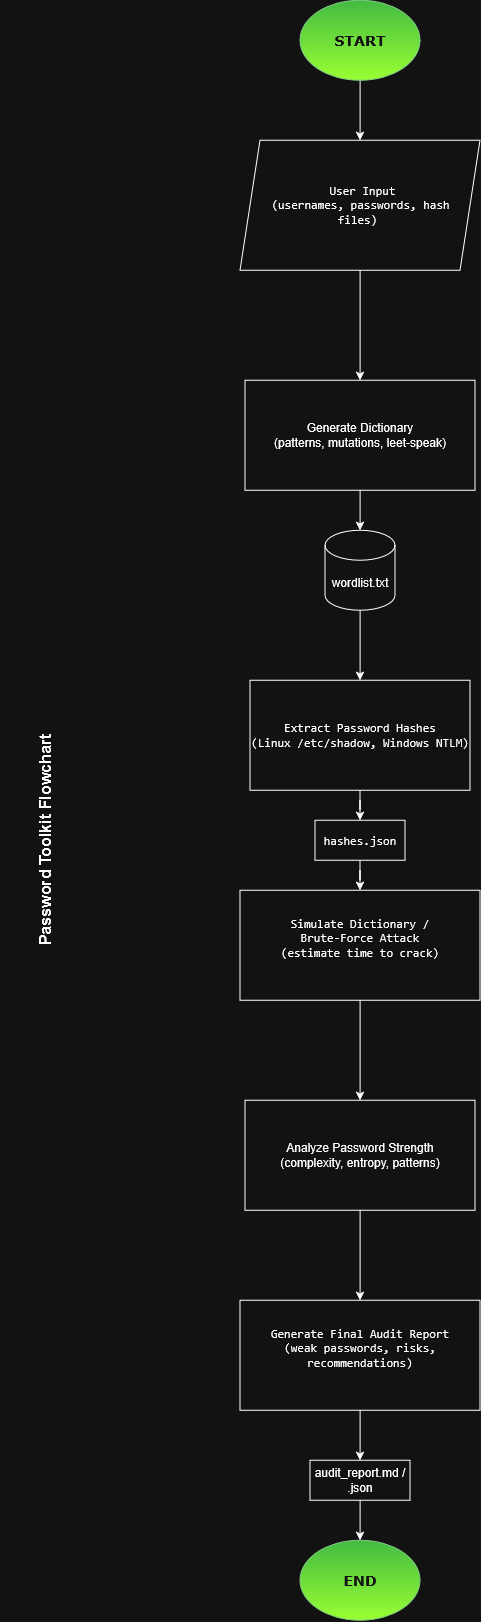

The diagram above was exported from draw.io. Its source (the exported page's mxGraphModel, read from the mxfile embedded in the PNG):
<mxGraphModel dx="1288" dy="669" grid="1" gridSize="10" guides="1" tooltips="1" connect="1" arrows="1" fold="1" page="1" pageScale="1" pageWidth="850" pageHeight="1100" math="0" shadow="0">
  <root>
    <mxCell id="0" />
    <mxCell id="1" parent="0" />
    <mxCell id="mTFwG2UOelWGAE26Wx-I-10" edge="1" parent="1" source="mTFwG2UOelWGAE26Wx-I-1" style="edgeStyle=orthogonalEdgeStyle;rounded=0;orthogonalLoop=1;jettySize=auto;html=1;" target="mTFwG2UOelWGAE26Wx-I-4" value="">
      <mxGeometry relative="1" as="geometry" />
    </mxCell>
    <mxCell id="mTFwG2UOelWGAE26Wx-I-1" parent="1" style="ellipse;whiteSpace=wrap;html=1;shapeInside=1;fillColor=#008a00;fontColor=#ffffff;strokeColor=#005700;gradientColor=light-dark(#000000,#99FF33);" value="&lt;h3&gt;&lt;font face=&quot;Verdana&quot;&gt;START&lt;/font&gt;&lt;/h3&gt;" vertex="1">
      <mxGeometry height="80" width="120" x="330" y="30" as="geometry" />
    </mxCell>
    <mxCell id="mTFwG2UOelWGAE26Wx-I-3" parent="1" style="ellipse;whiteSpace=wrap;html=1;shapeInside=1;fillColor=#008a00;fontColor=#ffffff;strokeColor=#005700;gradientColor=light-dark(#000000,#99FF33);" value="&lt;h3&gt;&lt;font face=&quot;Verdana&quot;&gt;END&lt;/font&gt;&lt;/h3&gt;" vertex="1">
      <mxGeometry height="80" width="120" x="330" y="1570" as="geometry" />
    </mxCell>
    <mxCell id="mTFwG2UOelWGAE26Wx-I-11" edge="1" parent="1" source="mTFwG2UOelWGAE26Wx-I-4" style="edgeStyle=orthogonalEdgeStyle;rounded=0;orthogonalLoop=1;jettySize=auto;html=1;" target="mTFwG2UOelWGAE26Wx-I-5" value="">
      <mxGeometry relative="1" as="geometry" />
    </mxCell>
    <mxCell id="mTFwG2UOelWGAE26Wx-I-4" parent="1" style="shape=parallelogram;perimeter=parallelogramPerimeter;whiteSpace=wrap;html=1;shapeInside=1;fixedSize=1;" value="&lt;code&gt;User Input&lt;/code&gt;&lt;br&gt;&lt;code&gt;(usernames, passwords, hash files)&lt;/code&gt;" vertex="1">
      <mxGeometry height="130" width="240" x="270" y="170" as="geometry" />
    </mxCell>
    <mxCell id="mTFwG2UOelWGAE26Wx-I-20" edge="1" parent="1" source="mTFwG2UOelWGAE26Wx-I-5" style="edgeStyle=orthogonalEdgeStyle;rounded=0;orthogonalLoop=1;jettySize=auto;html=1;" target="mTFwG2UOelWGAE26Wx-I-18" value="">
      <mxGeometry relative="1" as="geometry" />
    </mxCell>
    <mxCell id="mTFwG2UOelWGAE26Wx-I-5" parent="1" style="rounded=0;whiteSpace=wrap;html=1;" value="Generate Dictionary&lt;br/&gt;(patterns, mutations, leet‑speak)" vertex="1">
      <mxGeometry height="110" width="230" x="275" y="410" as="geometry" />
    </mxCell>
    <mxCell id="mTFwG2UOelWGAE26Wx-I-13" edge="1" parent="1" source="mTFwG2UOelWGAE26Wx-I-24" style="edgeStyle=orthogonalEdgeStyle;rounded=0;orthogonalLoop=1;jettySize=auto;html=1;" target="mTFwG2UOelWGAE26Wx-I-7" value="">
      <mxGeometry relative="1" as="geometry" />
    </mxCell>
    <mxCell id="mTFwG2UOelWGAE26Wx-I-6" parent="1" style="rounded=0;whiteSpace=wrap;html=1;" value="&lt;code&gt;Extract Password Hashes&lt;/code&gt;&lt;br&gt;&lt;code&gt;(Linux /etc/shadow, Windows NTLM)&lt;/code&gt;" vertex="1">
      <mxGeometry height="110" width="220" x="280" y="710" as="geometry" />
    </mxCell>
    <mxCell id="mTFwG2UOelWGAE26Wx-I-14" edge="1" parent="1" source="mTFwG2UOelWGAE26Wx-I-7" style="edgeStyle=orthogonalEdgeStyle;rounded=0;orthogonalLoop=1;jettySize=auto;html=1;" target="mTFwG2UOelWGAE26Wx-I-8" value="">
      <mxGeometry relative="1" as="geometry" />
    </mxCell>
    <mxCell id="mTFwG2UOelWGAE26Wx-I-7" parent="1" style="rounded=0;whiteSpace=wrap;html=1;" value="&#10;&lt;code&gt;Simulate Dictionary /&lt;/code&gt;&lt;br&gt;&lt;code&gt;Brute‑Force Attack&lt;/code&gt;&lt;br&gt;&lt;code&gt;(estimate time to crack)&lt;/code&gt;&#10;&#10;" vertex="1">
      <mxGeometry height="110" width="240" x="270" y="920" as="geometry" />
    </mxCell>
    <mxCell id="mTFwG2UOelWGAE26Wx-I-15" edge="1" parent="1" source="mTFwG2UOelWGAE26Wx-I-8" style="edgeStyle=orthogonalEdgeStyle;rounded=0;orthogonalLoop=1;jettySize=auto;html=1;" target="mTFwG2UOelWGAE26Wx-I-9" value="">
      <mxGeometry relative="1" as="geometry" />
    </mxCell>
    <mxCell id="mTFwG2UOelWGAE26Wx-I-8" parent="1" style="rounded=0;whiteSpace=wrap;html=1;" value="Analyze Password Strength&lt;br/&gt;(complexity, entropy, patterns)" vertex="1">
      <mxGeometry height="110" width="230" x="275" y="1130" as="geometry" />
    </mxCell>
    <mxCell id="mTFwG2UOelWGAE26Wx-I-16" edge="1" parent="1" source="mTFwG2UOelWGAE26Wx-I-25" style="edgeStyle=orthogonalEdgeStyle;rounded=0;orthogonalLoop=1;jettySize=auto;html=1;" target="mTFwG2UOelWGAE26Wx-I-3" value="">
      <mxGeometry relative="1" as="geometry" />
    </mxCell>
    <mxCell id="mTFwG2UOelWGAE26Wx-I-9" parent="1" style="rounded=0;whiteSpace=wrap;html=1;" value="&#10;&lt;code&gt;Generate Final Audit Report&lt;/code&gt;&lt;br&gt;&lt;code&gt;(weak passwords, risks, recommendations)&lt;/code&gt;&#10;&#10;" vertex="1">
      <mxGeometry height="110" width="240" x="270" y="1330" as="geometry" />
    </mxCell>
    <mxCell id="mTFwG2UOelWGAE26Wx-I-19" edge="1" parent="1" source="mTFwG2UOelWGAE26Wx-I-18" style="edgeStyle=orthogonalEdgeStyle;rounded=0;orthogonalLoop=1;jettySize=auto;html=1;" target="mTFwG2UOelWGAE26Wx-I-6" value="">
      <mxGeometry relative="1" as="geometry" />
    </mxCell>
    <mxCell id="mTFwG2UOelWGAE26Wx-I-18" parent="1" style="shape=cylinder3;whiteSpace=wrap;html=1;boundedLbl=1;backgroundOutline=1;size=15;" value="wordlist.txt" vertex="1">
      <mxGeometry height="80" width="70" x="355" y="560" as="geometry" />
    </mxCell>
    <mxCell id="mTFwG2UOelWGAE26Wx-I-26" edge="1" parent="1" source="mTFwG2UOelWGAE26Wx-I-6" style="edgeStyle=orthogonalEdgeStyle;rounded=0;orthogonalLoop=1;jettySize=auto;html=1;" target="mTFwG2UOelWGAE26Wx-I-24" value="">
      <mxGeometry relative="1" as="geometry">
        <mxPoint x="390" y="820" as="sourcePoint" />
        <mxPoint x="390" y="920" as="targetPoint" />
      </mxGeometry>
    </mxCell>
    <mxCell id="mTFwG2UOelWGAE26Wx-I-24" parent="1" style="rounded=0;whiteSpace=wrap;html=1;" value="&lt;code&gt;hashes.json&lt;/code&gt;" vertex="1">
      <mxGeometry height="40" width="90" x="345" y="850" as="geometry" />
    </mxCell>
    <mxCell id="mTFwG2UOelWGAE26Wx-I-27" edge="1" parent="1" source="mTFwG2UOelWGAE26Wx-I-9" style="edgeStyle=orthogonalEdgeStyle;rounded=0;orthogonalLoop=1;jettySize=auto;html=1;" target="mTFwG2UOelWGAE26Wx-I-25" value="">
      <mxGeometry relative="1" as="geometry">
        <mxPoint x="390" y="1440" as="sourcePoint" />
        <mxPoint x="390" y="1570" as="targetPoint" />
      </mxGeometry>
    </mxCell>
    <mxCell id="mTFwG2UOelWGAE26Wx-I-25" parent="1" style="rounded=0;whiteSpace=wrap;html=1;" value="audit_report.md / .json" vertex="1">
      <mxGeometry height="40" width="100" x="340" y="1490" as="geometry" />
    </mxCell>
    <mxCell id="mTFwG2UOelWGAE26Wx-I-28" parent="1" style="text;html=1;whiteSpace=wrap;strokeColor=none;fillColor=none;align=center;verticalAlign=middle;rounded=0;rotation=-90;" value="&lt;b&gt;&lt;font style=&quot;font-size: 16px;&quot;&gt;Password Toolkit Flowchart&lt;/font&gt;&lt;/b&gt;" vertex="1">
      <mxGeometry height="90" width="580" x="-215" y="825" as="geometry" />
    </mxCell>
  </root>
</mxGraphModel>